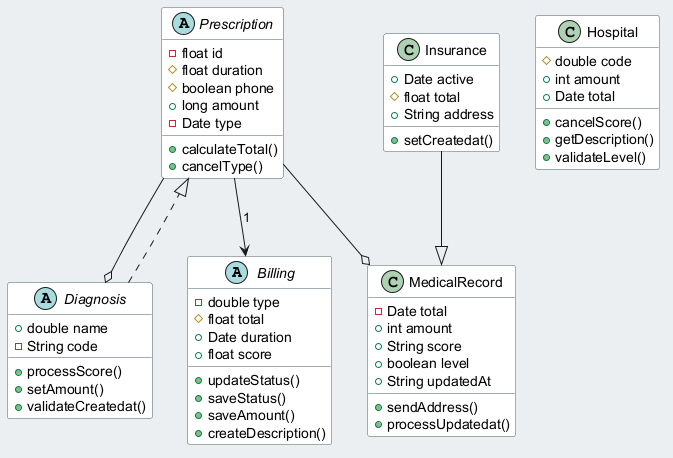

The diagram above was rendered by PlantUML. Its source (embedded in the PNG):
@startuml
skinparam backgroundColor #ECEFF1
skinparam classBackgroundColor #FFFFFF
skinparam classBorderColor #455A64
abstract class Billing {
  -double type
  #float total
  +Date duration
  +float score
  +updateStatus()
  +saveStatus()
  +saveAmount()
  +createDescription()
}
class MedicalRecord {
  -Date total
  +int amount
  +String score
  +boolean level
  +String updatedAt
  +sendAddress()
  +processUpdatedat()
}
class Insurance {
  +Date active
  #float total
  +String address
  +setCreatedat()
}
abstract class Diagnosis {
  +double name
  -String code
  +processScore()
  +setAmount()
  +validateCreatedat()
}
class Hospital {
  #double code
  +int amount
  +Date total
  +cancelScore()
  +getDescription()
  +validateLevel()
}
abstract class Prescription {
  -float id
  #float duration
  #boolean phone
  +long amount
  -Date type
  +calculateTotal()
  +cancelType()
}
Diagnosis ..|> Prescription
Insurance --|> MedicalRecord
Prescription --> Billing : "1"
Prescription --o Diagnosis
Prescription --o MedicalRecord
@enduml